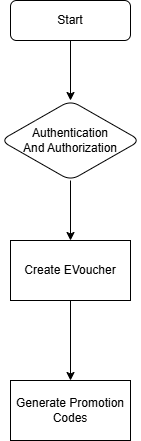

The diagram above was exported from draw.io. Its source (the exported page's mxGraphModel, read from the mxfile embedded in the PNG):
<mxGraphModel dx="1050" dy="557" grid="1" gridSize="10" guides="1" tooltips="1" connect="1" arrows="1" fold="1" page="1" pageScale="1" pageWidth="827" pageHeight="1169" math="0" shadow="0">
  <root>
    <mxCell id="0" />
    <mxCell id="1" parent="0" />
    <mxCell id="ifjugQ-kdcExcUm5cvUk-5" value="" style="edgeStyle=orthogonalEdgeStyle;rounded=0;orthogonalLoop=1;jettySize=auto;html=1;" edge="1" parent="1" source="ifjugQ-kdcExcUm5cvUk-1" target="ifjugQ-kdcExcUm5cvUk-2">
      <mxGeometry relative="1" as="geometry" />
    </mxCell>
    <mxCell id="ifjugQ-kdcExcUm5cvUk-1" value="Start" style="rounded=1;whiteSpace=wrap;html=1;" vertex="1" parent="1">
      <mxGeometry x="390" y="60" width="120" height="40" as="geometry" />
    </mxCell>
    <mxCell id="ifjugQ-kdcExcUm5cvUk-6" value="" style="edgeStyle=orthogonalEdgeStyle;rounded=0;orthogonalLoop=1;jettySize=auto;html=1;" edge="1" parent="1" source="ifjugQ-kdcExcUm5cvUk-2" target="ifjugQ-kdcExcUm5cvUk-3">
      <mxGeometry relative="1" as="geometry" />
    </mxCell>
    <mxCell id="ifjugQ-kdcExcUm5cvUk-2" value="Authentication&lt;div&gt;And Authorization&lt;/div&gt;" style="rhombus;whiteSpace=wrap;html=1;rounded=1;" vertex="1" parent="1">
      <mxGeometry x="380" y="160" width="140" height="80" as="geometry" />
    </mxCell>
    <mxCell id="ifjugQ-kdcExcUm5cvUk-7" value="" style="edgeStyle=orthogonalEdgeStyle;rounded=0;orthogonalLoop=1;jettySize=auto;html=1;" edge="1" parent="1" source="ifjugQ-kdcExcUm5cvUk-3" target="ifjugQ-kdcExcUm5cvUk-4">
      <mxGeometry relative="1" as="geometry" />
    </mxCell>
    <mxCell id="ifjugQ-kdcExcUm5cvUk-3" value="Create EVoucher" style="rounded=0;whiteSpace=wrap;html=1;" vertex="1" parent="1">
      <mxGeometry x="390" y="300" width="120" height="60" as="geometry" />
    </mxCell>
    <mxCell id="ifjugQ-kdcExcUm5cvUk-4" value="Generate Promotion Codes" style="whiteSpace=wrap;html=1;rounded=0;" vertex="1" parent="1">
      <mxGeometry x="390" y="440" width="120" height="60" as="geometry" />
    </mxCell>
  </root>
</mxGraphModel>